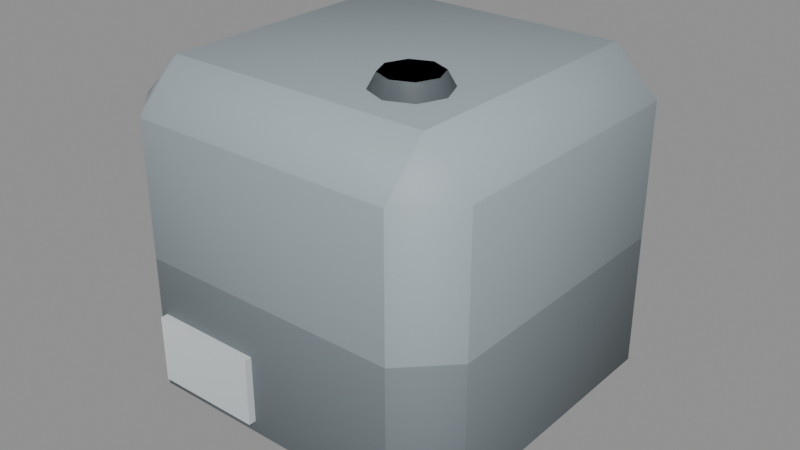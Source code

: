 # Source: kaykit_cargo_b_v01.blend  (saved by Blender 5.2.44; exported with 4.5.12 LTS)
import bpy
from mathutils import Matrix  # noqa: F401  (used for matrix-valued properties, if any)

bpy.ops.wm.read_factory_settings(use_empty=True)
scene = bpy.context.scene
scene.name = 'Scene'

# ---- images (referenced by path relative to the original .blend; pixels are not part of the script)
import os
ASSET_DIR = os.environ.get("B2B_ASSET_DIR", "")  # directory of the original .blend (textures are referenced by path, not embedded)
HERE = os.path.dirname(os.path.abspath(__file__))  # packed textures are extracted next to this script under _unpacked/

def load_image(name, relpath, width, height, colorspace="sRGB"):
    """Load a texture the original file referenced (path relative to the .blend, or extracted next to this script)."""
    p = next((c for c in (os.path.join(HERE, relpath), os.path.join(ASSET_DIR, relpath)) if relpath and os.path.exists(c)), "")
    if p:
        img = bpy.data.images.load(p, check_existing=True)
        img.name = name
    else:  # same state as the original file: an image datablock whose file is absent (Cycles renders it pink)
        img = bpy.data.images.new(name, width, height)
        img.source = "FILE"
        img.filepath = "//" + (relpath or name)
    img.colorspace_settings.name = colorspace
    return img
img_spacebits_texture = load_image('spacebits_texture', '_unpacked/texture_0.b1ae3fef.png', 1024, 1024, 'sRGB')

# ---- materials (node trees are filled in below, after node groups)
mat_spacebits_texture = bpy.data.materials.new('spacebits_texture')
mat_spacebits_texture.use_backface_culling = True

# ---- material node trees
mat_spacebits_texture.use_nodes = True; mat_spacebits_texture.node_tree.nodes.clear()
_N = mat_spacebits_texture.node_tree.nodes; _L = mat_spacebits_texture.node_tree.links
n0 = _N.new('ShaderNodeBsdfPrincipled'); n0.name = 'Principled BSDF'; n0.location = (10, 300)
n0.inputs[2].default_value = 0.6
n0.inputs[10].default_value = 0.005
n1 = _N.new('ShaderNodeOutputMaterial'); n1.name = 'Material Output'; n1.location = (300, 300)
n2 = _N.new('ShaderNodeTexImage'); n2.name = 'Image Texture'; n2.location = (-440, 210)
n2.label = 'BASE COLOR'
n2.image = img_spacebits_texture
_L.new(n0.outputs[0], n1.inputs[0])
_L.new(n2.outputs[0], n0.inputs[0])
n1.is_active_output = True

# ---- meshes
me_cube_15113 = bpy.data.meshes.new('Cube.15113')
me_cube_15113.from_pydata([(-0.1875, -0.1875, 0.0), (-0.1875, -0.1875, 0.0), (-0.1875, -0.1875, 0.0), (-0.1875, -0.25, 0.0625), (-0.1875, -0.25, 0.0625), (-0.1875, -0.25, 0.0625), (-0.25, -0.1875, 0.0625), (-0.25, -0.1875, 0.0625), (-0.1875, -0.25, 0.4375), (-0.1875, -0.25, 0.4375), (-0.1875, -0.1875, 0.5), (-0.1875, -0.1875, 0.5), (-0.1875, -0.1875, 0.5), (-0.25, -0.1875, 0.4375), (-0.25, -0.1875, 0.4375), (-0.25, -0.1875, 0.4375), (-0.1875, 0.1875, 0.0), (-0.1875, 0.1875, 0.0), (-0.1875, 0.1875, 0.0), (-0.25, 0.1875, 0.0625), (-0.25, 0.1875, 0.0625), (-0.25, 0.1875, 0.0625), (-0.1875, 0.25, 0.0625), (-0.1875, 0.25, 0.0625), (-0.1875, 0.1875, 0.5), (-0.1875, 0.1875, 0.5), (-0.1875, 0.1875, 0.5), (-0.1875, 0.25, 0.4375), (-0.1875, 0.25, 0.4375), (-0.1875, 0.25, 0.4375), (-0.25, 0.1875, 0.4375), (-0.25, 0.1875, 0.4375), (0.1875, -0.1875, 0.0), (0.1875, -0.1875, 0.0), (0.1875, -0.1875, 0.0), (0.25, -0.1875, 0.0625), (0.25, -0.1875, 0.0625), (0.25, -0.1875, 0.0625), (0.1875, -0.25, 0.0625), (0.1875, -0.25, 0.0625), (0.1875, -0.1875, 0.5), (0.1875, -0.1875, 0.5), (0.1875, -0.1875, 0.5), (0.1875, -0.25, 0.4375), (0.1875, -0.25, 0.4375), (0.1875, -0.25, 0.4375), (0.25, -0.1875, 0.4375), (0.25, -0.1875, 0.4375), (0.1875, 0.1875, 0.0), (0.1875, 0.1875, 0.0), (0.1875, 0.1875, 0.0), (0.1875, 0.25, 0.0625), (0.1875, 0.25, 0.0625), (0.1875, 0.25, 0.0625), (0.25, 0.1875, 0.0625), (0.25, 0.1875, 0.0625), (0.1875, 0.1875, 0.5), (0.1875, 0.1875, 0.5), (0.1875, 0.1875, 0.5), (0.25, 0.1875, 0.4375), (0.25, 0.1875, 0.4375), (0.25, 0.1875, 0.4375), (0.1875, 0.25, 0.4375), (0.1875, 0.25, 0.4375), (-0.1875, -0.25, 0.25), (-0.1875, -0.25, 0.25), (-0.1875, -0.25, 0.25), (-0.1875, -0.25, 0.25), (-0.25, -0.1875, 0.25), (-0.25, -0.1875, 0.25), (-0.25, -0.1875, 0.25), (-0.25, -0.1875, 0.25), (-0.1875, 0.25, 0.25), (-0.1875, 0.25, 0.25), (-0.1875, 0.25, 0.25), (-0.1875, 0.25, 0.25), (-0.25, 0.1875, 0.25), (-0.25, 0.1875, 0.25), (-0.25, 0.1875, 0.25), (-0.25, 0.1875, 0.25), (0.25, 0.1875, 0.25), (0.25, 0.1875, 0.25), (0.25, 0.1875, 0.25), (0.25, 0.1875, 0.25), (0.1875, 0.25, 0.25), (0.1875, 0.25, 0.25), (0.1875, 0.25, 0.25), (0.1875, 0.25, 0.25), (0.1875, -0.25, 0.25), (0.1875, -0.25, 0.25), (0.1875, -0.25, 0.25), (0.1875, -0.25, 0.25), (0.25, -0.1875, 0.25), (0.25, -0.1875, 0.25), (0.25, -0.1875, 0.25), (0.25, -0.1875, 0.25), (0.1, -0.05, 0.5), (0.1, -0.1, 0.52), (0.1, -0.1, 0.52), (0.1354, -0.06464, 0.5), (0.15, -0.1, 0.5), (0.1354, -0.1354, 0.5), (0.1, -0.15, 0.5), (0.06464, -0.1354, 0.5), (0.05, -0.1, 0.5), (0.06464, -0.06464, 0.5), (0.1276, -0.07242, 0.52), (0.1276, -0.07242, 0.52), (0.1, -0.06099, 0.52), (0.1, -0.06099, 0.52), (0.139, -0.1, 0.52), (0.139, -0.1, 0.52), (0.139, -0.1, 0.52), (0.1276, -0.1276, 0.52), (0.1276, -0.1276, 0.52), (0.1, -0.139, 0.52), (0.1, -0.139, 0.52), (0.07242, -0.1276, 0.52), (0.07242, -0.1276, 0.52), (0.06099, -0.1, 0.52), (0.06099, -0.1, 0.52), (0.06099, -0.1, 0.52), (0.07242, -0.07242, 0.52), (0.07242, -0.07242, 0.52), (0.1, -0.05, 0.5), (0.1, -0.1, 0.52), (0.1, -0.1, 0.52), (0.1354, -0.06464, 0.5), (0.15, -0.1, 0.5), (0.1354, -0.1354, 0.5), (0.1, -0.15, 0.5), (0.06464, -0.1354, 0.5), (0.05, -0.1, 0.5), (0.06464, -0.06464, 0.5), (0.1276, -0.07242, 0.52), (0.1276, -0.07242, 0.52), (0.1, -0.06099, 0.52), (0.1, -0.06099, 0.52), (0.139, -0.1, 0.52), (0.139, -0.1, 0.52), (0.139, -0.1, 0.52), (0.1276, -0.1276, 0.52), (0.1276, -0.1276, 0.52), (0.1, -0.139, 0.52), (0.1, -0.139, 0.52), (0.07242, -0.1276, 0.52), (0.07242, -0.1276, 0.52), (0.06099, -0.1, 0.52), (0.06099, -0.1, 0.52), (0.06099, -0.1, 0.52), (0.07242, -0.07242, 0.52), (0.07242, -0.07242, 0.52), (-0.1769, -0.2602, 0.07937), (-0.1769, -0.2602, 0.07937), (-0.1769, -0.2602, 0.07937), (-0.02315, -0.2602, 0.07937), (-0.02315, -0.2602, 0.07937), (-0.02315, -0.2602, 0.07937), (-0.1769, -0.2602, 0.1731), (-0.1769, -0.2602, 0.1731), (-0.1769, -0.2602, 0.1731), (-0.02315, -0.2602, 0.1731), (-0.02315, -0.2602, 0.1731), (-0.02315, -0.2602, 0.1731), (-0.02315, -0.1602, 0.1731), (-0.02315, -0.1602, 0.1731), (-0.02315, -0.1602, 0.07937), (-0.02315, -0.1602, 0.07937), (-0.1769, -0.1602, 0.07937), (-0.1769, -0.1602, 0.07937), (-0.1769, -0.1602, 0.1731), (-0.1769, -0.1602, 0.1731), (0.1769, 0.2603, 0.07937), (0.1769, 0.2603, 0.07937), (0.1769, 0.2603, 0.07937), (0.02315, 0.2602, 0.07937), (0.02315, 0.2602, 0.07937), (0.02315, 0.2602, 0.07937), (0.1769, 0.2603, 0.1731), (0.1769, 0.2603, 0.1731), (0.1769, 0.2603, 0.1731), (0.02315, 0.2602, 0.1731), (0.02315, 0.2602, 0.1731), (0.02315, 0.2602, 0.1731), (0.02315, 0.1602, 0.1731), (0.02315, 0.1602, 0.1731), (0.02315, 0.1602, 0.07937), (0.02315, 0.1602, 0.07937), (0.1769, 0.1603, 0.07937), (0.1769, 0.1603, 0.07937), (0.1769, 0.1603, 0.1731), (0.1769, 0.1603, 0.1731)], [], [(91, 45, 9), (91, 9, 67), (83, 61, 47), (83, 47, 95), (18, 50, 34), (18, 34, 2), (1, 4, 6), (8, 10, 13), (17, 20, 22), (24, 27, 30), (33, 36, 38), (40, 43, 46), (49, 52, 54), (56, 59, 62), (71, 15, 31), (71, 31, 79), (66, 8, 13), (66, 13, 70), (16, 1, 6), (16, 6, 19), (72, 22, 20), (72, 20, 76), (75, 29, 63), (75, 63, 87), (48, 17, 22), (48, 22, 51), (80, 54, 52), (80, 52, 84), (11, 24, 30), (11, 30, 14), (32, 49, 54), (32, 54, 35), (88, 38, 36), (88, 36, 92), (25, 56, 62), (25, 62, 28), (0, 33, 38), (0, 38, 3), (41, 10, 8), (41, 8, 44), (43, 90, 94), (43, 94, 46), (59, 82, 86), (59, 86, 62), (27, 74, 78), (27, 78, 30), (4, 64, 68), (4, 68, 6), (55, 81, 93), (55, 93, 37), (57, 40, 46), (57, 46, 60), (7, 69, 77), (7, 77, 21), (23, 73, 85), (23, 85, 53), (58, 26, 12), (58, 12, 42), (39, 89, 65), (39, 65, 5), (96, 109, 107), (96, 107, 99), (99, 107, 112), (99, 112, 100), (100, 112, 114), (100, 114, 101), (101, 114, 116), (101, 116, 102), (102, 116, 118), (102, 118, 103), (103, 118, 120), (103, 120, 104), (104, 120, 123), (104, 123, 105), (105, 123, 109), (105, 109, 96), (97, 106, 108), (97, 110, 106), (98, 113, 111), (98, 115, 113), (98, 117, 115), (98, 121, 117), (97, 122, 119), (97, 108, 122), (124, 137, 135), (124, 135, 127), (127, 135, 140), (127, 140, 128), (128, 140, 142), (128, 142, 129), (129, 142, 144), (129, 144, 130), (130, 144, 146), (130, 146, 131), (131, 146, 148), (131, 148, 132), (132, 148, 151), (132, 151, 133), (133, 151, 137), (133, 137, 124), (125, 134, 136), (125, 138, 134), (126, 141, 139), (126, 143, 141), (126, 145, 143), (126, 149, 145), (125, 150, 147), (125, 136, 150), (156, 161, 159), (156, 159, 154), (153, 169, 166), (153, 166, 155), (157, 167, 165), (157, 165, 163), (162, 164, 171), (162, 171, 160), (158, 170, 168), (158, 168, 152), (176, 182, 178), (176, 178, 172), (173, 188, 187), (173, 187, 177), (175, 186, 184), (175, 184, 181), (183, 185, 190), (183, 190, 179), (180, 191, 189), (180, 189, 174)])
me_cube_15113.polygons.foreach_set('use_smooth', [1, 1, 1, 1, 1, 1, 1, 1, 1, 1, 1, 1, 1, 1, 1, 1, 1, 1, 1, 1, 1, 1, 1, 1, 1, 1, 1, 1, 1, 1, 1, 1, 1, 1, 1, 1, 1, 1, 1, 1, 1, 1, 1, 1, 1, 1, 1, 1, 1, 1, 1, 1, 1, 1, 1, 1, 1, 1, 1, 1, 1, 1, 1, 1, 1, 1, 1, 1, 1, 1, 1, 1, 1, 1, 1, 1, 0, 0, 0, 0, 0, 0, 0, 0, 1, 1, 1, 1, 1, 1, 1, 1, 1, 1, 1, 1, 1, 1, 1, 1, 0, 0, 0, 0, 0, 0, 0, 0, 0, 0, 0, 0, 0, 0, 0, 0, 0, 0, 0, 0, 0, 0, 0, 0, 0, 0, 0, 0])
_uv = me_cube_15113.uv_layers.new(name='UVMap')
_uv.uv.foreach_set('vector', [0.3405, 0.8906, 0.3405, 0.9153, 0.3158, 0.931, 0.3405, 0.8906, 0.3158, 0.931, 0.3158, 0.9063, 0.3446, 0.8906, 0.3446, 0.9153, 0.3446, 0.931, 0.3446, 0.8906, 0.3446, 0.931, 0.3446, 0.9063, 0.2845, 0.8265, 0.3092, 0.8265, 0.3092, 0.8265, 0.2845, 0.8265, 0.3092, 0.8265, 0.2845, 0.8265, 0.2845, 0.8421, 0.2845, 0.8503, 0.2804, 0.8503, 0.3158, 0.9622, 0.3158, 0.9704, 0.3117, 0.9622, 0.2845, 0.8421, 0.2804, 0.8503, 0.2845, 0.8503, 0.3158, 0.9704, 0.3158, 0.9622, 0.3117, 0.9622, 0.3092, 0.8421, 0.3134, 0.8503, 0.3092, 0.8503, 0.3405, 0.9704, 0.3405, 0.9622, 0.3446, 0.9622, 0.3092, 0.8421, 0.3092, 0.8503, 0.3134, 0.8503, 0.3405, 0.9704, 0.3446, 0.9622, 0.3405, 0.9622, 0.3117, 0.8906, 0.3117, 0.9153, 0.3117, 0.931, 0.3117, 0.8906, 0.3117, 0.931, 0.3117, 0.9063, 0.3158, 0.9375, 0.3158, 0.9622, 0.3117, 0.9622, 0.3158, 0.9375, 0.3117, 0.9622, 0.3117, 0.9375, 0.2845, 0.8577, 0.2845, 0.8421, 0.2804, 0.8503, 0.2845, 0.8577, 0.2804, 0.8503, 0.2804, 0.8659, 0.2845, 0.875, 0.2845, 0.8503, 0.2804, 0.8503, 0.2845, 0.875, 0.2804, 0.8503, 0.2804, 0.875, 0.3158, 0.8906, 0.3158, 0.9153, 0.3405, 0.931, 0.3158, 0.8906, 0.3405, 0.931, 0.3405, 0.9063, 0.3092, 0.8577, 0.2845, 0.8421, 0.2845, 0.8503, 0.3092, 0.8577, 0.2845, 0.8503, 0.3092, 0.8659, 0.3134, 0.875, 0.3134, 0.8503, 0.3092, 0.8503, 0.3134, 0.875, 0.3092, 0.8503, 0.3092, 0.875, 0.3158, 0.9548, 0.3158, 0.9704, 0.3117, 0.9622, 0.3158, 0.9548, 0.3117, 0.9622, 0.3117, 0.9466, 0.3092, 0.8577, 0.3092, 0.8421, 0.3134, 0.8503, 0.3092, 0.8577, 0.3134, 0.8503, 0.3134, 0.8659, 0.3092, 0.875, 0.3092, 0.8503, 0.3134, 0.8503, 0.3092, 0.875, 0.3134, 0.8503, 0.3134, 0.875, 0.3158, 0.9548, 0.3405, 0.9704, 0.3405, 0.9622, 0.3158, 0.9548, 0.3405, 0.9622, 0.3158, 0.9466, 0.2845, 0.8577, 0.3092, 0.8421, 0.3092, 0.8503, 0.2845, 0.8577, 0.3092, 0.8503, 0.2845, 0.8659, 0.3405, 0.9548, 0.3158, 0.9704, 0.3158, 0.9622, 0.3405, 0.9548, 0.3158, 0.9622, 0.3405, 0.9466, 0.3405, 0.9622, 0.3405, 0.9375, 0.3446, 0.9375, 0.3405, 0.9622, 0.3446, 0.9375, 0.3446, 0.9622, 0.3446, 0.9622, 0.3446, 0.9375, 0.3405, 0.9375, 0.3446, 0.9622, 0.3405, 0.9375, 0.3405, 0.9622, 0.3158, 0.9622, 0.3158, 0.9375, 0.3117, 0.9375, 0.3158, 0.9622, 0.3117, 0.9375, 0.3117, 0.9622, 0.2845, 0.8503, 0.2845, 0.875, 0.2804, 0.875, 0.2845, 0.8503, 0.2804, 0.875, 0.2804, 0.8503, 0.3134, 0.8191, 0.3134, 0.8438, 0.3134, 0.8594, 0.3134, 0.8191, 0.3134, 0.8594, 0.3134, 0.8347, 0.3405, 0.9548, 0.3405, 0.9704, 0.3446, 0.9622, 0.3405, 0.9548, 0.3446, 0.9622, 0.3446, 0.9466, 0.2804, 0.8191, 0.2804, 0.8438, 0.2804, 0.8594, 0.2804, 0.8191, 0.2804, 0.8594, 0.2804, 0.8347, 0.2845, 0.8191, 0.2845, 0.8438, 0.3092, 0.8594, 0.2845, 0.8191, 0.3092, 0.8594, 0.3092, 0.8347, 0.3405, 0.9236, 0.3158, 0.9236, 0.3158, 0.9236, 0.3405, 0.9236, 0.3158, 0.9236, 0.3405, 0.9236, 0.3092, 0.8191, 0.3092, 0.8438, 0.2845, 0.8594, 0.3092, 0.8191, 0.2845, 0.8594, 0.2845, 0.8347, 0.2999, 0.8439, 0.2999, 0.8677, 0.3152, 0.8677, 0.2999, 0.8439, 0.3152, 0.8677, 0.3195, 0.8439, 0.3195, 0.8439, 0.3152, 0.8677, 0.3215, 0.8677, 0.3195, 0.8439, 0.3215, 0.8677, 0.3276, 0.8439, 0.3276, 0.8439, 0.3215, 0.8677, 0.3152, 0.8677, 0.3276, 0.8439, 0.3152, 0.8677, 0.3195, 0.8439, 0.3195, 0.8439, 0.3152, 0.8677, 0.2999, 0.8677, 0.3195, 0.8439, 0.2999, 0.8677, 0.2999, 0.8439, 0.2999, 0.8439, 0.2999, 0.8677, 0.2845, 0.8677, 0.2999, 0.8439, 0.2845, 0.8677, 0.2802, 0.8439, 0.2802, 0.8439, 0.2845, 0.8677, 0.2782, 0.8677, 0.2802, 0.8439, 0.2782, 0.8677, 0.2721, 0.8439, 0.2721, 0.8439, 0.2782, 0.8677, 0.2845, 0.8677, 0.2721, 0.8439, 0.2845, 0.8677, 0.2802, 0.8439, 0.2802, 0.8439, 0.2845, 0.8677, 0.2999, 0.8677, 0.2802, 0.8439, 0.2999, 0.8677, 0.2999, 0.8439, 0.2999, 0.8989, 0.3152, 0.8989, 0.2999, 0.8989, 0.2999, 0.8989, 0.3215, 0.8989, 0.3152, 0.8989, 0.2999, 0.8677, 0.3152, 0.9146, 0.3215, 0.8677, 0.2999, 0.8677, 0.2999, 0.9146, 0.3152, 0.9146, 0.2999, 0.8677, 0.2845, 0.9146, 0.2999, 0.9146, 0.2999, 0.8677, 0.2782, 0.8677, 0.2845, 0.9146, 0.2999, 0.8989, 0.2845, 0.8989, 0.2782, 0.8989, 0.2999, 0.8989, 0.2999, 0.8989, 0.2845, 0.8989, 0.2999, 0.8439, 0.2999, 0.8677, 0.3152, 0.8677, 0.2999, 0.8439, 0.3152, 0.8677, 0.3195, 0.8439, 0.3195, 0.8439, 0.3152, 0.8677, 0.3215, 0.8677, 0.3195, 0.8439, 0.3215, 0.8677, 0.3276, 0.8439, 0.3276, 0.8439, 0.3215, 0.8677, 0.3152, 0.8677, 0.3276, 0.8439, 0.3152, 0.8677, 0.3195, 0.8439, 0.3195, 0.8439, 0.3152, 0.8677, 0.2999, 0.8677, 0.3195, 0.8439, 0.2999, 0.8677, 0.2999, 0.8439, 0.2999, 0.8439, 0.2999, 0.8677, 0.2845, 0.8677, 0.2999, 0.8439, 0.2845, 0.8677, 0.2802, 0.8439, 0.2802, 0.8439, 0.2845, 0.8677, 0.2782, 0.8677, 0.2802, 0.8439, 0.2782, 0.8677, 0.2721, 0.8439, 0.2721, 0.8439, 0.2782, 0.8677, 0.2845, 0.8677, 0.2721, 0.8439, 0.2845, 0.8677, 0.2802, 0.8439, 0.2802, 0.8439, 0.2845, 0.8677, 0.2999, 0.8677, 0.2802, 0.8439, 0.2999, 0.8677, 0.2999, 0.8439, 0.2999, 0.8989, 0.3152, 0.8989, 0.2999, 0.8989, 0.2999, 0.8989, 0.3215, 0.8989, 0.3152, 0.8989, 0.2999, 0.8677, 0.3152, 0.9146, 0.3215, 0.8677, 0.2999, 0.8677, 0.2999, 0.9146, 0.3152, 0.9146, 0.2999, 0.8677, 0.2845, 0.9146, 0.2999, 0.9146, 0.2999, 0.8677, 0.2782, 0.8677, 0.2845, 0.9146, 0.2999, 0.8989, 0.2845, 0.8989, 0.2782, 0.8989, 0.2999, 0.8989, 0.2999, 0.8989, 0.2845, 0.8989, 0.1999, 0.8503, 0.1999, 0.875, 0.1752, 0.8906, 0.1999, 0.8503, 0.1752, 0.8906, 0.1752, 0.8659, 0.1752, 0.8659, 0.1752, 0.8659, 0.1999, 0.8503, 0.1752, 0.8659, 0.1999, 0.8503, 0.1999, 0.8503, 0.1999, 0.8503, 0.1999, 0.8503, 0.1999, 0.875, 0.1999, 0.8503, 0.1999, 0.875, 0.1999, 0.875, 0.1999, 0.875, 0.1999, 0.875, 0.1752, 0.8906, 0.1999, 0.875, 0.1752, 0.8906, 0.1752, 0.8906, 0.1752, 0.8906, 0.1752, 0.8906, 0.1752, 0.8659, 0.1752, 0.8906, 0.1752, 0.8659, 0.1752, 0.8659, 0.1999, 0.8503, 0.1999, 0.875, 0.1752, 0.8906, 0.1999, 0.8503, 0.1752, 0.8906, 0.1752, 0.8659, 0.1752, 0.8659, 0.1752, 0.8659, 0.1999, 0.8503, 0.1752, 0.8659, 0.1999, 0.8503, 0.1999, 0.8503, 0.1999, 0.8503, 0.1999, 0.8503, 0.1999, 0.875, 0.1999, 0.8503, 0.1999, 0.875, 0.1999, 0.875, 0.1999, 0.875, 0.1999, 0.875, 0.1752, 0.8906, 0.1999, 0.875, 0.1752, 0.8906, 0.1752, 0.8906, 0.1752, 0.8906, 0.1752, 0.8906, 0.1752, 0.8659, 0.1752, 0.8906, 0.1752, 0.8659, 0.1752, 0.8659])
me_cube_15113.materials.append(mat_spacebits_texture)
me_cube_15113.update()
me_cube_15113.normals_split_custom_set([tuple(v) for v in zip(*[iter([0.3827, -0.9239, 1.837e-05, 0.3416, -0.8756, 0.3416, -0.3416, -0.8756, 0.3416, 0.3827, -0.9239, 1.837e-05, -0.3416, -0.8756, 0.3416, -0.3827, -0.9239, 1.828e-05, 0.9239, 0.3827, 1.837e-05, 0.8756, 0.3416, 0.3416, 0.8756, -0.3416, 0.3416, 0.9239, 0.3827, 1.837e-05, 0.8756, -0.3416, 0.3416, 0.9239, -0.3827, 1.828e-05, -0.3416, 0.3416, -0.8756, 0.3416, 0.3416, -0.8756, 0.3416, -0.3416, -0.8756, -0.3416, 0.3416, -0.8756, 0.3416, -0.3416, -0.8756, -0.3416, -0.3416, -0.8756, -0.3416, -0.3416, -0.8756, -0.3416, -0.8756, -0.3416, -0.8756, -0.3416, -0.3416, -0.3416, -0.8756, 0.3416, -0.3416, -0.3416, 0.8756, -0.8756, -0.3416, 0.3416, -0.3416, 0.3416, -0.8756, -0.8756, 0.3416, -0.3416, -0.3416, 0.8756, -0.3416, -0.3416, 0.3416, 0.8756, -0.3416, 0.8756, 0.3416, -0.8756, 0.3416, 0.3416, 0.3416, -0.3416, -0.8756, 0.8756, -0.3416, -0.3416, 0.3416, -0.8756, -0.3416, 0.3416, -0.3416, 0.8756, 0.3416, -0.8756, 0.3416, 0.8756, -0.3416, 0.3416, 0.3416, 0.3416, -0.8756, 0.3416, 0.8756, -0.3416, 0.8756, 0.3416, -0.3416, 0.3416, 0.3416, 0.8756, 0.8756, 0.3416, 0.3416, 0.3416, 0.8756, 0.3416, -0.9239, -0.3827, 1.837e-05, -0.8756, -0.3416, 0.3416, -0.8756, 0.3416, 0.3416, -0.9239, -0.3827, 1.837e-05, -0.8756, 0.3416, 0.3416, -0.9239, 0.3827, 1.828e-05, -0.3827, -0.9239, 1.837e-05, -0.3416, -0.8756, 0.3416, -0.8756, -0.3416, 0.3416, -0.3827, -0.9239, 1.837e-05, -0.8756, -0.3416, 0.3416, -0.9239, -0.3827, 1.828e-05, -0.3416, 0.3416, -0.8756, -0.3416, -0.3416, -0.8756, -0.8756, -0.3416, -0.3416, -0.3416, 0.3416, -0.8756, -0.8756, -0.3416, -0.3416, -0.8756, 0.3416, -0.3416, -0.3827, 0.9239, -1.837e-05, -0.3416, 0.8756, -0.3416, -0.8756, 0.3416, -0.3416, -0.3827, 0.9239, -1.837e-05, -0.8756, 0.3416, -0.3416, -0.9239, 0.3827, -1.828e-05, -0.3827, 0.9239, 1.837e-05, -0.3416, 0.8756, 0.3416, 0.3416, 0.8756, 0.3416, -0.3827, 0.9239, 1.837e-05, 0.3416, 0.8756, 0.3416, 0.3827, 0.9239, 1.828e-05, 0.3416, 0.3416, -0.8756, -0.3416, 0.3416, -0.8756, -0.3416, 0.8756, -0.3416, 0.3416, 0.3416, -0.8756, -0.3416, 0.8756, -0.3416, 0.3416, 0.8756, -0.3416, 0.9239, 0.3827, -1.837e-05, 0.8756, 0.3416, -0.3416, 0.3416, 0.8756, -0.3416, 0.9239, 0.3827, -1.837e-05, 0.3416, 0.8756, -0.3416, 0.3827, 0.9239, -1.828e-05, -0.3416, -0.3416, 0.8756, -0.3416, 0.3416, 0.8756, -0.8756, 0.3416, 0.3416, -0.3416, -0.3416, 0.8756, -0.8756, 0.3416, 0.3416, -0.8756, -0.3416, 0.3416, 0.3416, -0.3416, -0.8756, 0.3416, 0.3416, -0.8756, 0.8756, 0.3416, -0.3416, 0.3416, -0.3416, -0.8756, 0.8756, 0.3416, -0.3416, 0.8756, -0.3416, -0.3416, 0.3827, -0.9239, -1.837e-05, 0.3416, -0.8756, -0.3416, 0.8756, -0.3416, -0.3416, 0.3827, -0.9239, -1.837e-05, 0.8756, -0.3416, -0.3416, 0.9239, -0.3827, -1.828e-05, -0.3416, 0.3416, 0.8756, 0.3416, 0.3416, 0.8756, 0.3416, 0.8756, 0.3416, -0.3416, 0.3416, 0.8756, 0.3416, 0.8756, 0.3416, -0.3416, 0.8756, 0.3416, -0.3416, -0.3416, -0.8756, 0.3416, -0.3416, -0.8756, 0.3416, -0.8756, -0.3416, -0.3416, -0.3416, -0.8756, 0.3416, -0.8756, -0.3416, -0.3416, -0.8756, -0.3416, 0.3416, -0.3416, 0.8756, -0.3416, -0.3416, 0.8756, -0.3416, -0.8756, 0.3416, 0.3416, -0.3416, 0.8756, -0.3416, -0.8756, 0.3416, 0.3416, -0.8756, 0.3416, 0.3416, -0.8756, 0.3416, 0.3827, -0.9239, 1.828e-05, 0.9239, -0.3827, 1.837e-05, 0.3416, -0.8756, 0.3416, 0.9239, -0.3827, 1.837e-05, 0.8756, -0.3416, 0.3416, 0.8756, 0.3416, 0.3416, 0.9239, 0.3827, 1.828e-05, 0.3827, 0.9239, 1.837e-05, 0.8756, 0.3416, 0.3416, 0.3827, 0.9239, 1.837e-05, 0.3416, 0.8756, 0.3416, -0.3416, 0.8756, 0.3416, -0.3827, 0.9239, 1.828e-05, -0.9239, 0.3827, 1.837e-05, -0.3416, 0.8756, 0.3416, -0.9239, 0.3827, 1.837e-05, -0.8756, 0.3416, 0.3416, -0.3416, -0.8756, -0.3416, -0.3827, -0.9239, -1.828e-05, -0.9239, -0.3827, -1.837e-05, -0.3416, -0.8756, -0.3416, -0.9239, -0.3827, -1.837e-05, -0.8756, -0.3416, -0.3416, 0.8756, 0.3416, -0.3416, 0.9239, 0.3827, -1.828e-05, 0.9239, -0.3827, -1.837e-05, 0.8756, 0.3416, -0.3416, 0.9239, -0.3827, -1.837e-05, 0.8756, -0.3416, -0.3416, 0.3416, 0.3416, 0.8756, 0.3416, -0.3416, 0.8756, 0.8756, -0.3416, 0.3416, 0.3416, 0.3416, 0.8756, 0.8756, -0.3416, 0.3416, 0.8756, 0.3416, 0.3416, -0.8756, -0.3416, -0.3416, -0.9239, -0.3827, -1.828e-05, -0.9239, 0.3827, -1.837e-05, -0.8756, -0.3416, -0.3416, -0.9239, 0.3827, -1.837e-05, -0.8756, 0.3416, -0.3416, -0.3416, 0.8756, -0.3416, -0.3827, 0.9239, -1.828e-05, 0.3827, 0.9239, -1.837e-05, -0.3416, 0.8756, -0.3416, 0.3827, 0.9239, -1.837e-05, 0.3416, 0.8756, -0.3416, 0.3416, 0.3416, 0.8756, -0.3416, 0.3416, 0.8756, -0.3416, -0.3416, 0.8756, 0.3416, 0.3416, 0.8756, -0.3416, -0.3416, 0.8756, 0.3416, -0.3416, 0.8756, 0.3416, -0.8756, -0.3416, 0.3827, -0.9239, -1.828e-05, -0.3827, -0.9239, -1.837e-05, 0.3416, -0.8756, -0.3416, -0.3827, -0.9239, -1.837e-05, -0.3416, -0.8756, -0.3416, 6.608e-06, 0.8764, 0.4816, 1.792e-06, 0.8764, 0.4816, 0.6197, 0.6197, 0.4816, 6.608e-06, 0.8764, 0.4816, 0.6197, 0.6197, 0.4816, 0.6197, 0.6197, 0.4816, 0.6197, 0.6197, 0.4816, 0.6197, 0.6197, 0.4816, 0.8764, -1.995e-06, 0.4816, 0.6197, 0.6197, 0.4816, 0.8764, -1.995e-06, 0.4816, 0.8764, -6.522e-06, 0.4816, 0.8764, -6.522e-06, 0.4816, 0.8764, -1.995e-06, 0.4816, 0.6197, -0.6197, 0.4816, 0.8764, -6.522e-06, 0.4816, 0.6197, -0.6197, 0.4816, 0.6197, -0.6197, 0.4816, 0.6197, -0.6197, 0.4816, 0.6197, -0.6197, 0.4816, -1.981e-06, -0.8764, 0.4816, 0.6197, -0.6197, 0.4816, -1.981e-06, -0.8764, 0.4816, -6.911e-06, -0.8764, 0.4816, -6.911e-06, -0.8764, 0.4816, -1.981e-06, -0.8764, 0.4816, -0.6197, -0.6197, 0.4816, -6.911e-06, -0.8764, 0.4816, -0.6197, -0.6197, 0.4816, -0.6197, -0.6197, 0.4816, -0.6197, -0.6197, 0.4816, -0.6197, -0.6197, 0.4816, -0.8764, 1.485e-06, 0.4816, -0.6197, -0.6197, 0.4816, -0.8764, 1.485e-06, 0.4816, -0.8764, 6.087e-06, 0.4816, -0.8764, 6.087e-06, 0.4816, -0.8764, 1.485e-06, 0.4816, -0.6197, 0.6197, 0.4816, -0.8764, 6.087e-06, 0.4816, -0.6197, 0.6197, 0.4816, -0.6197, 0.6197, 0.4816, -0.6197, 0.6197, 0.4816, -0.6197, 0.6197, 0.4816, 1.792e-06, 0.8764, 0.4816, -0.6197, 0.6197, 0.4816, 1.792e-06, 0.8764, 0.4816, 6.608e-06, 0.8764, 0.4816, 0.0, 0.0, 1.0, 0.0, 0.0, 1.0, 0.0, 0.0, 1.0, 0.0, 0.0, 1.0, 0.0, 0.0, 1.0, 0.0, 0.0, 1.0, 0.0, 0.0, 1.0, 0.0, 0.0, 1.0, 0.0, 0.0, 1.0, 0.0, 0.0, 1.0, 0.0, 0.0, 1.0, 0.0, 0.0, 1.0, 0.0, 0.0, 1.0, 0.0, 0.0, 1.0, 0.0, 0.0, 1.0, 0.0, 0.0, 1.0, 0.0, 0.0, 1.0, 0.0, 0.0, 1.0, 0.0, 0.0, 1.0, 0.0, 0.0, 1.0, 0.0, 0.0, 1.0, 0.0, 0.0, 1.0, 0.0, 0.0, 1.0, 0.0, 0.0, 1.0, 6.608e-06, 0.8764, 0.4816, 1.792e-06, 0.8764, 0.4816, 0.6197, 0.6197, 0.4816, 6.608e-06, 0.8764, 0.4816, 0.6197, 0.6197, 0.4816, 0.6197, 0.6197, 0.4816, 0.6197, 0.6197, 0.4816, 0.6197, 0.6197, 0.4816, 0.8764, -1.995e-06, 0.4816, 0.6197, 0.6197, 0.4816, 0.8764, -1.995e-06, 0.4816, 0.8764, -6.522e-06, 0.4816, 0.8764, -6.522e-06, 0.4816, 0.8764, -1.995e-06, 0.4816, 0.6197, -0.6197, 0.4816, 0.8764, -6.522e-06, 0.4816, 0.6197, -0.6197, 0.4816, 0.6197, -0.6197, 0.4816, 0.6197, -0.6197, 0.4816, 0.6197, -0.6197, 0.4816, -1.981e-06, -0.8764, 0.4816, 0.6197, -0.6197, 0.4816, -1.981e-06, -0.8764, 0.4816, -6.911e-06, -0.8764, 0.4816, -6.911e-06, -0.8764, 0.4816, -1.981e-06, -0.8764, 0.4816, -0.6197, -0.6197, 0.4816, -6.911e-06, -0.8764, 0.4816, -0.6197, -0.6197, 0.4816, -0.6197, -0.6197, 0.4816, -0.6197, -0.6197, 0.4816, -0.6197, -0.6197, 0.4816, -0.8764, 1.485e-06, 0.4816, -0.6197, -0.6197, 0.4816, -0.8764, 1.485e-06, 0.4816, -0.8764, 6.087e-06, 0.4816, -0.8764, 6.087e-06, 0.4816, -0.8764, 1.485e-06, 0.4816, -0.6197, 0.6197, 0.4816, -0.8764, 6.087e-06, 0.4816, -0.6197, 0.6197, 0.4816, -0.6197, 0.6197, 0.4816, -0.6197, 0.6197, 0.4816, -0.6197, 0.6197, 0.4816, 1.792e-06, 0.8764, 0.4816, -0.6197, 0.6197, 0.4816, 1.792e-06, 0.8764, 0.4816, 6.608e-06, 0.8764, 0.4816, 0.0, 0.0, 1.0, 0.0, 0.0, 1.0, 0.0, 0.0, 1.0, 0.0, 0.0, 1.0, 0.0, 0.0, 1.0, 0.0, 0.0, 1.0, 0.0, 0.0, 1.0, 0.0, 0.0, 1.0, 0.0, 0.0, 1.0, 0.0, 0.0, 1.0, 0.0, 0.0, 1.0, 0.0, 0.0, 1.0, 0.0, 0.0, 1.0, 0.0, 0.0, 1.0, 0.0, 0.0, 1.0, 0.0, 0.0, 1.0, 0.0, 0.0, 1.0, 0.0, 0.0, 1.0, 0.0, 0.0, 1.0, 0.0, 0.0, 1.0, 0.0, 0.0, 1.0, 0.0, 0.0, 1.0, 0.0, 0.0, 1.0, 0.0, 0.0, 1.0, 0.0, -1.0, 0.0, 0.0, -1.0, 0.0, 0.0, -1.0, 0.0, 0.0, -1.0, 0.0, 0.0, -1.0, 0.0, 0.0, -1.0, 0.0, 0.0, 0.0, -1.0, 0.0, 0.0, -1.0, 0.0, 0.0, -1.0, 0.0, 0.0, -1.0, 0.0, 0.0, -1.0, 0.0, 0.0, -1.0, 1.0, 0.0, 0.0, 1.0, 0.0, 0.0, 1.0, 0.0, 0.0, 1.0, 0.0, 0.0, 1.0, 0.0, 0.0, 1.0, 0.0, 0.0, 0.0, 0.0, 1.0, 0.0, 0.0, 1.0, 0.0, 0.0, 1.0, 0.0, 0.0, 1.0, 0.0, 0.0, 1.0, 0.0, 0.0, 1.0, -1.0, 0.0, 0.0, -1.0, 0.0, 0.0, -1.0, 0.0, 0.0, -1.0, 0.0, 0.0, -1.0, 0.0, 0.0, -1.0, 0.0, 0.0, -3.878e-07, 1.0, 0.0, -3.878e-07, 1.0, 0.0, -3.878e-07, 1.0, 0.0, -3.878e-07, 1.0, 0.0, -3.878e-07, 1.0, 0.0, -3.878e-07, 1.0, 0.0, -2.302e-08, 0.0, -1.0, -2.302e-08, 0.0, -1.0, -2.302e-08, 0.0, -1.0, 0.0, 0.0, -1.0, 0.0, 0.0, -1.0, 0.0, 0.0, -1.0, -1.0, -2.98e-07, 0.0, -1.0, -2.98e-07, 0.0, -1.0, -2.98e-07, 0.0, -1.0, -3.477e-07, 0.0, -1.0, -3.477e-07, 0.0, -1.0, -3.477e-07, 0.0, -3.757e-08, 0.0, 1.0, -3.757e-08, 0.0, 1.0, -3.757e-08, 0.0, 1.0, 0.0, 0.0, 1.0, 0.0, 0.0, 1.0, 0.0, 0.0, 1.0, 1.0, 0.0, 0.0, 1.0, 0.0, 0.0, 1.0, 0.0, 0.0, 1.0, 3.974e-07, 0.0, 1.0, 3.974e-07, 0.0, 1.0, 3.974e-07, 0.0])] * 3)])

# ---- objects
ob_root = bpy.data.objects.new('root', None)
ob_cargo_b = bpy.data.objects.new('cargo_B', me_cube_15113)

# ---- transforms, parenting, visibility, modifiers, constraints
ob_root.location = (0.0, 0.0, 0.0)
ob_root.rotation_mode = 'QUATERNION'
ob_root.rotation_quaternion = (1.0, 0.0, 0.0, 0.0)
ob_root.empty_display_size = 0.001
ob_cargo_b.parent = ob_root
ob_cargo_b.location = (0.0, 0.0, 0.0)
ob_cargo_b.rotation_mode = 'QUATERNION'
ob_cargo_b.rotation_quaternion = (1.0, 0.0, 0.0, 0.0)

# ---- collection membership
scene.collection.objects.link(ob_root)
scene.collection.objects.link(ob_cargo_b)

# ---- scene / render settings (as saved in the file)
scene.frame_start = 1; scene.frame_end = 250; scene.frame_set(1)
scene.render.engine = 'BLENDER_EEVEE_NEXT'
scene.render.bake_bias = 0.0
scene.render.bake_samples = 0
scene.render.compositor_device = 'GPU'
scene.eevee.use_volume_custom_range = False
scene.eevee.fast_gi_thickness_near = 0.1
scene.eevee.fast_gi_thickness_far = 0.0
scene.eevee.ray_tracing_options.screen_trace_thickness = 0.1
bpy.context.view_layer.update()

# ---- added for rendering (the .blend has no active camera and no usable light): camera, sun + grey world if the file has none
cam_auto = bpy.data.cameras.new('AutoCamera')
cam_auto.lens = 50.0
cam_auto.sensor_width = 36.0
cam_auto.clip_end = 1000.0
ob_auto_camera = bpy.data.objects.new('AutoCamera', cam_auto)
scene.collection.objects.link(ob_auto_camera)
ob_auto_camera.location = (0.823045, -0.987654, 0.918436)
ob_auto_camera.rotation_euler = (1.09748, -7.21219e-08, 0.694738)
scene.camera = ob_auto_camera
light_auto_sun = bpy.data.lights.new('AutoSun', 'SUN')
light_auto_sun.energy = 3.0
light_auto_sun.angle = 0.0523599
ob_auto_sun = bpy.data.objects.new('AutoSun', light_auto_sun)
scene.collection.objects.link(ob_auto_sun)
ob_auto_sun.rotation_euler = (0.872665, 0.174533, 0.523599)
if scene.world is None:
    world_auto = bpy.data.worlds.new('AutoWorld')
    world_auto.color = (0.3, 0.3, 0.3)
    scene.world = world_auto
bpy.context.view_layer.update()
